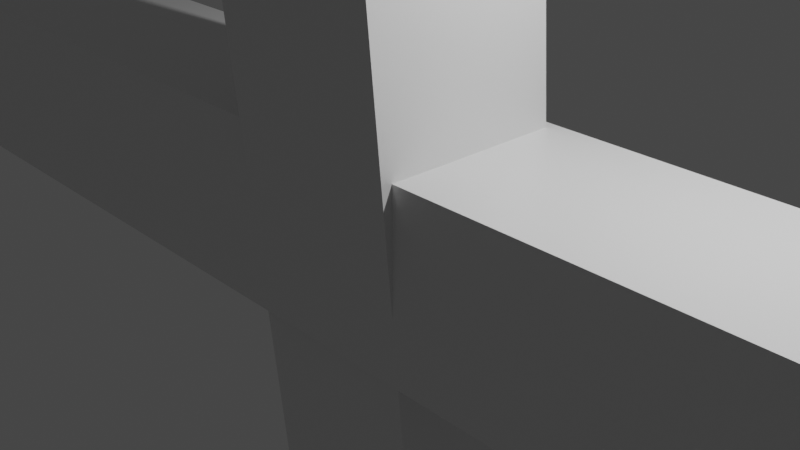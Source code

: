 # Source: plus.blend  (saved by Blender 2.80.75; exported with 4.5.12 LTS)
import bpy
from mathutils import Matrix  # noqa: F401  (used for matrix-valued properties, if any)

bpy.ops.wm.read_factory_settings(use_empty=True)
scene = bpy.context.scene
scene.name = 'Scene'

# ---- collections
col_collection = bpy.data.collections.new('Collection'); scene.collection.children.link(col_collection)

# ---- materials (node trees are filled in below, after node groups)
mat_material = bpy.data.materials.new('Material')
mat_material.alpha_threshold = 0.0
mat_material.use_transparent_shadow = False
mat_material.line_color = (0.0, 0.0, 0.0, 1.0)
mat_material_001 = bpy.data.materials.new('Material.001')
mat_material_001.alpha_threshold = 0.0
mat_material_001.use_transparent_shadow = False
mat_material_001.line_color = (0.0, 0.0, 0.0, 1.0)

# ---- material node trees
mat_material.use_nodes = True; mat_material.node_tree.nodes.clear()
_N = mat_material.node_tree.nodes; _L = mat_material.node_tree.links
n0 = _N.new('ShaderNodeOutputMaterial'); n0.name = 'Material Output'; n0.location = (300, 300)
n1 = _N.new('ShaderNodeBsdfPrincipled'); n1.name = 'Principled BSDF'; n1.location = (10, 300)
n1.distribution = 'GGX'
n1.subsurface_method = 'BURLEY'
n1.inputs[2].default_value = 0.4
n1.inputs[3].default_value = 1.45
n1.inputs[27].default_value = (0.0, 0.0, 0.0, 1.0)
n1.inputs[28].default_value = 1.0
_L.new(n1.outputs[0], n0.inputs[0])
n0.is_active_output = True
mat_material_001.use_nodes = True; mat_material_001.node_tree.nodes.clear()
_N = mat_material_001.node_tree.nodes; _L = mat_material_001.node_tree.links
n0 = _N.new('ShaderNodeOutputMaterial'); n0.name = 'Material Output'; n0.location = (300, 300)
n1 = _N.new('ShaderNodeBsdfPrincipled'); n1.name = 'Principled BSDF'; n1.location = (10, 300)
n1.distribution = 'GGX'
n1.subsurface_method = 'BURLEY'
n1.inputs[2].default_value = 0.4
n1.inputs[3].default_value = 1.45
n1.inputs[27].default_value = (0.0, 0.0, 0.0, 1.0)
n1.inputs[28].default_value = 1.0
_L.new(n1.outputs[0], n0.inputs[0])
n0.is_active_output = True

# ---- world
world_world = bpy.data.worlds.new('World'); scene.world = world_world
world_world.use_nodes = True; world_world.node_tree.nodes.clear()
_N = world_world.node_tree.nodes; _L = world_world.node_tree.links
n0 = _N.new('ShaderNodeOutputWorld'); n0.name = 'World Output'; n0.location = (300, 300)
n1 = _N.new('ShaderNodeBackground'); n1.name = 'Background'; n1.location = (10, 300)
n1.inputs[0].default_value = (0.05088, 0.05088, 0.05088, 1.0)
_L.new(n1.outputs[0], n0.inputs[0])
n0.is_active_output = True
world_world.color = (0.05088, 0.05088, 0.05088)
world_world.use_sun_shadow = False
world_world.sun_shadow_jitter_overblur = 0.0

# ---- cameras
cam_camera = bpy.data.cameras.new('Camera')
cam_camera.clip_end = 100.0
cam_camera.ortho_scale = 7.314

# ---- lights
light_light = bpy.data.lights.new('Light', 'POINT')
light_light.transmission_factor = 0.0
light_light.energy = 1000.0
light_light.shadow_soft_size = 0.1
light_light.shadow_maximum_resolution = 0.006
light_light.use_absolute_resolution = True

# ---- meshes
me_cube = bpy.data.meshes.new('Cube')
me_cube.from_pydata([(1.0, 1.0, 1.0), (1.0, 1.0, -1.0), (1.0, -1.0, 1.0), (1.0, -1.0, -1.0), (-1.0, 1.0, 1.0), (-1.0, 1.0, -1.0), (-1.0, -1.0, 1.0), (-1.0, -1.0, -1.0)], [], [(0, 4, 6, 2), (3, 2, 6, 7), (7, 6, 4, 5), (5, 1, 3, 7), (1, 0, 2, 3), (5, 4, 0, 1)])
_uv = me_cube.uv_layers.new(name='UVMap')
_uv.uv.foreach_set('vector', [0.375, 0.0, 0.625, 0.0, 0.625, 0.25, 0.375, 0.25, 0.375, 0.25, 0.625, 0.25, 0.625, 0.5, 0.375, 0.5, 0.375, 0.5, 0.625, 0.5, 0.625, 0.75, 0.375, 0.75, 0.375, 0.75, 0.625, 0.75, 0.625, 1.0, 0.375, 1.0, 0.125, 0.5, 0.375, 0.5, 0.375, 0.75, 0.125, 0.75, 0.625, 0.5, 0.875, 0.5, 0.875, 0.75, 0.625, 0.75])
me_cube.materials.append(mat_material)
me_cube.use_remesh_preserve_volume = False
me_cube.use_remesh_preserve_attributes = False
me_cube.use_mirror_vertex_groups = False
me_cube.update()
me_cube_001 = bpy.data.meshes.new('Cube.001')
me_cube_001.from_pydata([(1.0, 1.0, 1.0), (1.0, 1.0, -1.0), (1.0, -1.0, 1.0), (1.0, -1.0, -1.0), (-1.0, 1.0, 1.0), (-1.0, 1.0, -1.0), (-1.0, -1.0, 1.0), (-1.0, -1.0, -1.0)], [], [(0, 4, 6, 2), (3, 2, 6, 7), (7, 6, 4, 5), (5, 1, 3, 7), (1, 0, 2, 3), (5, 4, 0, 1)])
_uv = me_cube_001.uv_layers.new(name='UVMap')
_uv.uv.foreach_set('vector', [0.375, 0.0, 0.625, 0.0, 0.625, 0.25, 0.375, 0.25, 0.375, 0.25, 0.625, 0.25, 0.625, 0.5, 0.375, 0.5, 0.375, 0.5, 0.625, 0.5, 0.625, 0.75, 0.375, 0.75, 0.375, 0.75, 0.625, 0.75, 0.625, 1.0, 0.375, 1.0, 0.125, 0.5, 0.375, 0.5, 0.375, 0.75, 0.125, 0.75, 0.625, 0.5, 0.875, 0.5, 0.875, 0.75, 0.625, 0.75])
me_cube_001.materials.append(mat_material_001)
me_cube_001.use_remesh_preserve_volume = False
me_cube_001.use_remesh_preserve_attributes = False
me_cube_001.use_mirror_vertex_groups = False
me_cube_001.update()

# ---- objects
ob_cube = bpy.data.objects.new('Cube', me_cube)
ob_light = bpy.data.objects.new('Light', light_light)
ob_camera = bpy.data.objects.new('Camera', cam_camera)
ob_cube_001 = bpy.data.objects.new('Cube.001', me_cube_001)

# ---- transforms, parenting, visibility, modifiers, constraints
ob_cube.location = (0.0, 0.0, 0.0)
ob_cube.scale = (7.749, 1.045, 1.045)
ob_cube.lock_rotations_4d = False
ob_cube.empty_display_type = 'ARROWS'
ob_cube.lineart.crease_threshold = 0.0
ob_light.location = (4.076, 1.005, 5.904)
ob_light.rotation_euler = (0.6503, 0.05522, 1.866)
ob_light.lock_rotations_4d = False
ob_light.empty_display_type = 'ARROWS'
ob_light.color = (0.0, 0.0, 0.0, 0.0)
ob_light.lineart.crease_threshold = 0.0
ob_camera.location = (7.359, -6.926, 4.958)
ob_camera.rotation_euler = (1.109, 0.0, 0.8149)
ob_camera.lock_rotations_4d = False
ob_camera.empty_display_type = 'ARROWS'
ob_camera.color = (0.0, 0.0, 0.0, 0.0)
ob_camera.display_type = 'WIRE'
ob_camera.lineart.crease_threshold = 0.0
ob_cube_001.location = (0.0, 0.0, 0.0)
ob_cube_001.rotation_euler = (-17.29, 1.484, -11.03)
ob_cube_001.scale = (7.749, 1.045, 1.045)
ob_cube_001.lock_rotations_4d = False
ob_cube_001.empty_display_type = 'ARROWS'
ob_cube_001.lineart.crease_threshold = 0.0

# ---- collection membership
col_collection.objects.link(ob_cube)
col_collection.objects.link(ob_light)
col_collection.objects.link(ob_camera)
col_collection.objects.link(ob_cube_001)

# ---- scene / render settings (as saved in the file)
scene.camera = ob_camera
scene.frame_start = 1; scene.frame_end = 250; scene.frame_set(1)
scene.render.engine = 'BLENDER_EEVEE_NEXT'
scene.cycles.use_denoising = False
scene.cycles.samples = 128
scene.cycles.sampling_pattern = 'TABULATED_SOBOL'
scene.cycles.use_adaptive_sampling = False
scene.cycles.use_light_tree = False
scene.view_settings.view_transform = 'Filmic'
bpy.context.view_layer.update()
